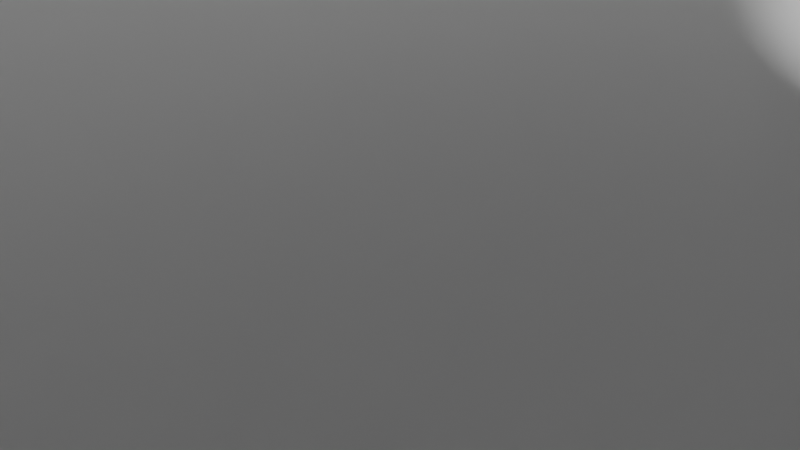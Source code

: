 # Source: base.blend  (saved by Blender 2.80.75; exported with 4.5.12 LTS)
import bpy
from mathutils import Matrix  # noqa: F401  (used for matrix-valued properties, if any)

bpy.ops.wm.read_factory_settings(use_empty=True)
scene = bpy.context.scene
scene.name = 'Scene'

# ---- collections
col_collection = bpy.data.collections.new('Collection'); scene.collection.children.link(col_collection)

# ---- materials (node trees are filled in below, after node groups)
mat_material = bpy.data.materials.new('Material')
mat_material.alpha_threshold = 0.0
mat_material.use_transparent_shadow = False
mat_material.line_color = (0.0, 0.0, 0.0, 1.0)

# ---- material node trees
mat_material.use_nodes = True; mat_material.node_tree.nodes.clear()
_N = mat_material.node_tree.nodes; _L = mat_material.node_tree.links
n0 = _N.new('ShaderNodeOutputMaterial'); n0.name = 'Material Output'; n0.location = (300, 300)
n1 = _N.new('ShaderNodeBsdfPrincipled'); n1.name = 'Principled BSDF'; n1.location = (10, 300)
n1.distribution = 'GGX'
n1.subsurface_method = 'BURLEY'
n1.inputs[2].default_value = 0.4
n1.inputs[3].default_value = 1.45
n1.inputs[27].default_value = (0.0, 0.0, 0.0, 1.0)
n1.inputs[28].default_value = 1.0
_L.new(n1.outputs[0], n0.inputs[0])
n0.is_active_output = True

# ---- world
world_world = bpy.data.worlds.new('World'); scene.world = world_world
world_world.use_nodes = True; world_world.node_tree.nodes.clear()
_N = world_world.node_tree.nodes; _L = world_world.node_tree.links
n0 = _N.new('ShaderNodeOutputWorld'); n0.name = 'World Output'; n0.location = (300, 300)
n1 = _N.new('ShaderNodeBackground'); n1.name = 'Background'; n1.location = (10, 300)
n1.inputs[0].default_value = (0.05088, 0.05088, 0.05088, 1.0)
_L.new(n1.outputs[0], n0.inputs[0])
n0.is_active_output = True
world_world.color = (0.05088, 0.05088, 0.05088)
world_world.use_sun_shadow = False
world_world.sun_shadow_jitter_overblur = 0.0

# ---- cameras
cam_camera = bpy.data.cameras.new('Camera')
cam_camera.clip_end = 100.0
cam_camera.ortho_scale = 7.314

# ---- meshes
me_cube = bpy.data.meshes.new('Cube')
me_cube.from_pydata([(46.45, 68.0, 0.5), (46.45, 68.0, -0.5), (46.45, -68.0, 0.5), (46.45, -68.0, -0.5), (-45.5, 68.0, 0.5), (-45.5, 68.0, -0.5), (-45.5, -68.0, 0.5), (-45.5, -68.0, -0.5), (10.46, -68.0, 0.5), (46.45, 0.0, 0.5), (-45.5, 0.0, 0.5), (10.46, 68.0, 0.5), (10.46, 0.0, 0.5), (-43.5, -68.0, 0.5), (46.45, -66.0, 0.5), (-45.5, 66.0, 0.5), (44.45, 68.0, 0.5), (44.45, -68.0, 0.5), (46.45, 66.0, 0.5), (-45.5, -66.0, 0.5), (-43.5, 68.0, 0.5), (10.46, -66.0, 0.5), (10.46, 66.0, 0.5), (44.45, 0.0, 0.5), (-43.5, -8.494e-05, 0.5), (-43.5, 66.0, 0.5), (44.45, 66.0, 0.5), (44.45, -66.0, 0.5), (-43.5, -66.0, 0.5), (46.45, 68.0, 25.52), (46.45, -68.0, 25.52), (-45.5, 68.0, 25.52), (-45.5, -68.0, 25.52), (10.46, -68.0, 25.52), (46.45, 0.0, 25.52), (-45.5, 0.0, 25.52), (10.46, 68.0, 25.52), (-43.5, -68.0, 25.52), (46.45, -66.0, 25.52), (-45.5, 66.0, 25.52), (44.45, 68.0, 25.52), (44.45, -68.0, 25.52), (46.45, 66.0, 25.52), (-45.5, -66.0, 25.52), (-43.5, 68.0, 25.52), (10.46, -66.0, 25.52), (10.46, 66.0, 25.52), (44.45, 0.0, 25.52), (-43.5, 0.0, 25.52), (-43.5, 66.0, 25.52), (44.45, 66.0, 25.52), (44.45, -66.0, 25.52), (-43.5, -66.0, 25.52), (10.46, 32.02, 0.5), (8.47, -8.494e-05, 0.5), (10.46, -32.03, 0.5), (-43.5, 32.02, 0.5), (8.47, 66.0, 0.5), (-43.5, -32.03, 0.5), (8.47, -66.0, 0.5), (8.47, -32.03, 0.5), (8.47, 32.02, 0.5), (10.46, 32.02, 25.55), (10.46, 0.0, 25.55), (8.47, 0.0, 25.55), (10.46, -32.03, 25.55), (10.46, -66.0, 25.55), (8.47, 66.0, 25.55), (10.46, 66.0, 25.55), (8.47, -66.0, 25.55), (8.47, -32.03, 25.55), (8.47, 32.02, 25.55), (-43.5, 30.02, 0.5), (-3.519, -8.494e-05, 0.5), (-43.5, -30.02, 0.5), (8.47, -30.02, 0.5), (-3.519, -32.03, 0.5), (8.47, 30.02, 0.5), (-3.519, 32.02, 0.5), (-3.519, -30.02, 0.5), (-3.519, 30.02, 0.5), (-43.5, -30.02, 10.5), (-43.5, -32.03, 10.5), (8.47, -30.02, 10.5), (8.47, -32.03, 10.5), (-3.519, -32.03, 10.5), (-3.519, 32.02, 10.5), (8.47, 32.02, 10.5), (-43.5, 32.02, 10.5), (-43.5, 30.02, 10.5), (8.47, 30.02, 10.5), (-3.519, -30.02, 10.5), (-3.519, 30.02, 10.5), (-1.514, -8.494e-05, 0.5), (8.47, 15.01, 0.5), (8.47, -15.01, 0.5), (-3.519, -15.01, 0.5), (-1.514, -30.02, 0.5), (-3.519, 15.01, 0.5), (-1.514, 30.02, 0.5), (-1.514, 15.01, 0.5), (-1.514, -15.01, 0.5), (-3.519, -15.01, 10.54), (-3.519, -30.02, 10.54), (-1.514, -30.02, 10.54), (-3.519, 30.02, 10.54), (-3.519, 15.01, 10.54), (-1.514, 30.02, 10.54), (-1.514, 15.01, 10.54), (-1.514, -15.01, 10.54), (10.46, 5.951, 15.35), (8.47, 5.951, 15.35), (10.46, 5.606, 16.49), (8.47, 5.606, 16.49), (10.46, 1.184, 20.12), (8.47, 1.184, 20.12), (10.46, 5.859e-06, 20.24), (8.47, 5.859e-06, 20.24), (8.47, -1.8e-05, 20.24), (10.46, 2.322, 19.78), (8.47, 2.322, 19.78), (10.46, -5.045, 17.54), (8.47, -5.045, 17.54), (10.46, 3.371, 19.21), (8.47, 3.371, 19.21), (10.46, 4.29, 18.46), (8.47, 4.29, 18.46), (10.46, 5.045, 17.54), (8.47, 5.045, 17.54), (8.47, -2.322, 19.78), (10.46, -2.322, 19.78), (10.46, -4.29, 18.46), (8.47, -4.29, 18.46), (8.47, -1.184, 20.12), (10.46, -1.184, 20.12), (8.47, -3.371, 19.21), (10.46, -3.371, 19.21), (8.47, -1.184, 8.219), (10.46, -1.184, 8.219), (8.47, -2.322, 8.564), (10.46, -2.322, 8.564), (10.46, 4.581e-07, 8.102), (8.47, 4.581e-07, 8.102), (8.47, -5.915e-05, 8.102), (8.47, -3.371, 9.125), (10.46, -3.371, 9.125), (8.47, -5.606, 11.85), (10.46, -5.606, 11.85), (8.47, -5.951, 12.99), (10.46, -5.951, 12.99), (8.47, -5.045, 10.8), (10.46, -5.045, 10.8), (10.46, -5.606, 16.49), (8.47, -5.606, 16.49), (10.46, 5.045, 10.8), (8.47, 5.045, 10.8), (10.46, 5.606, 11.85), (8.47, 5.606, 11.85), (10.46, 6.067, 14.17), (8.47, 6.067, 14.17), (8.47, -6.067, 14.17), (10.46, -6.067, 14.17), (10.46, 4.29, 9.88), (8.47, 4.29, 9.88), (10.46, 1.184, 8.219), (8.47, 1.184, 8.219), (10.46, 5.951, 12.99), (8.47, 5.951, 12.99), (8.47, -4.29, 9.88), (10.46, -4.29, 9.88), (10.46, 2.322, 8.564), (8.47, 2.322, 8.564), (10.46, 3.371, 9.125), (8.47, 3.371, 9.125), (8.47, -5.951, 15.35), (10.46, -5.951, 15.35)], [], [(20, 4, 31, 44), (3, 2, 17, 8, 13, 6, 7), (7, 6, 19, 10, 15, 4, 5), (5, 1, 3, 7), (1, 0, 18, 9, 14, 2, 3), (5, 4, 20, 11, 16, 0, 1), (8, 17, 41, 33), (26, 22, 53, 12, 23), (25, 57, 22, 46, 49), (80, 72, 24, 73, 98), (23, 27, 51, 47), (19, 6, 32, 43), (18, 0, 29, 42), (0, 16, 40, 29), (24, 72, 56, 25, 49, 48), (22, 26, 50, 46), (17, 2, 30, 41), (23, 12, 55, 21, 27), (4, 15, 39, 31), (60, 76, 58, 28, 59), (21, 59, 28, 52, 45), (52, 43, 32, 37), (51, 45, 33, 41), (49, 39, 35, 48), (36, 44, 49, 46), (44, 31, 39, 49), (42, 50, 47, 34), (29, 40, 50, 42), (40, 36, 46, 50), (38, 51, 41, 30), (34, 47, 51, 38), (45, 52, 37, 33), (48, 35, 43, 52), (13, 8, 33, 37), (9, 18, 42, 34), (27, 21, 45, 51), (6, 13, 37, 32), (14, 9, 34, 38), (26, 23, 47, 50), (10, 19, 43, 35), (2, 14, 38, 30), (15, 10, 35, 39), (11, 20, 44, 36), (28, 58, 74, 24, 48, 52), (16, 11, 36, 40), (57, 61, 71, 67), (54, 95, 75, 60, 70, 64, 118, 133, 129, 135, 132, 122, 153, 174, 160, 148, 146, 150, 168, 144, 139, 137, 143), (79, 74, 81, 91), (59, 21, 66, 69), (61, 77, 94, 54, 143, 142, 165, 171, 173, 163, 155, 157, 167, 159, 111, 113, 128, 126, 124, 120, 115, 117, 118, 64, 71), (57, 25, 56, 78, 61), (65, 70, 69, 66), (63, 64, 70, 65), (62, 71, 64, 63), (68, 67, 71, 62), (55, 12, 141, 138, 140, 145, 169, 151, 147, 149, 161, 175, 152, 121, 131, 136, 130, 134, 116, 63, 65), (22, 57, 67, 68), (12, 53, 62, 63, 116, 114, 119, 123, 125, 127, 112, 110, 158, 166, 156, 154, 162, 172, 170, 164, 141), (53, 22, 68, 62), (21, 55, 65, 66), (60, 59, 69, 70), (61, 78, 86, 87), (101, 96, 102, 109), (73, 24, 74, 79, 96), (100, 98, 73, 93), (80, 99, 77, 90, 92), (78, 56, 88, 86), (91, 81, 82, 85), (83, 91, 85, 84), (87, 86, 92, 90), (86, 88, 89, 92), (56, 72, 89, 88), (60, 75, 83, 84), (72, 80, 92, 89), (58, 76, 85, 82), (74, 58, 82, 81), (77, 61, 87, 90), (76, 60, 84, 85), (75, 97, 79, 91, 83), (94, 100, 93, 54), (77, 99, 100, 94), (80, 98, 106, 105), (95, 101, 97, 75), (54, 93, 101, 95), (93, 73, 96, 101), (109, 102, 103, 104), (107, 105, 106, 108), (98, 100, 108, 106), (100, 99, 107, 108), (99, 80, 105, 107), (79, 97, 104, 103), (96, 79, 103, 102), (97, 101, 109, 104), (137, 138, 141, 142, 143), (168, 169, 145, 144), (144, 145, 140, 139), (115, 114, 116, 117), (165, 164, 170, 171), (142, 141, 164, 165), (173, 172, 162, 163), (159, 158, 110, 111), (174, 175, 161, 160), (124, 123, 119, 120), (160, 161, 149, 148), (111, 110, 112, 113), (163, 162, 154, 155), (122, 121, 152, 153), (155, 154, 156, 157), (150, 151, 169, 168), (128, 127, 125, 126), (120, 119, 114, 115), (146, 147, 151, 150), (132, 131, 121, 122), (129, 130, 136, 135), (171, 170, 172, 173), (167, 166, 158, 159), (117, 116, 134, 133, 118), (139, 140, 138, 137), (153, 152, 175, 174), (113, 112, 127, 128), (157, 156, 166, 167), (133, 134, 130, 129), (148, 149, 147, 146), (126, 125, 123, 124), (135, 136, 131, 132)])
_uv = me_cube.uv_layers.new(name='UVMap')
_uv.uv.foreach_set('vector', [0.875, 0.5625, 0.875, 0.5, 0.875, 0.5, 0.875, 0.5625, 0.375, 0.25, 0.625, 0.25, 0.625, 0.3125, 0.625, 0.375, 0.625, 0.4375, 0.625, 0.5, 0.375, 0.5, 0.375, 0.5, 0.625, 0.5, 0.625, 0.5625, 0.625, 0.625, 0.625, 0.6875, 0.625, 0.75, 0.375, 0.75, 0.375, 0.75, 0.625, 0.75, 0.625, 1.0, 0.375, 1.0, 0.125, 0.5, 0.375, 0.5, 0.375, 0.5625, 0.375, 0.625, 0.375, 0.6875, 0.375, 0.75, 0.125, 0.75, 0.625, 0.5, 0.875, 0.5, 0.875, 0.5625, 0.875, 0.625, 0.875, 0.6875, 0.875, 0.75, 0.625, 0.75, 0.625, 0.375, 0.625, 0.3125, 0.625, 0.3125, 0.625, 0.375, 0.4375, 0.0625, 0.5, 0.0625, 0.5, 0.09375, 0.5, 0.125, 0.4375, 0.125, 0.5625, 0.0625, 0.5312, 0.0625, 0.5, 0.0625, 0.5, 0.0625, 0.5625, 0.0625, 0.5469, 0.1094, 0.5625, 0.1094, 0.5625, 0.125, 0.5469, 0.125, 0.5469, 0.1172, 0.4375, 0.125, 0.4375, 0.1875, 0.4375, 0.1875, 0.4375, 0.125, 0.625, 0.5625, 0.625, 0.5, 0.625, 0.5, 0.625, 0.5625, 0.375, 0.5625, 0.375, 0.5, 0.375, 0.5, 0.375, 0.5625, 0.875, 0.75, 0.875, 0.6875, 0.875, 0.6875, 0.875, 0.75, 0.5625, 0.125, 0.5625, 0.1094, 0.5625, 0.09375, 0.5625, 0.0625, 0.5625, 0.0625, 0.5625, 0.125, 0.5, 0.0625, 0.4375, 0.0625, 0.4375, 0.0625, 0.5, 0.0625, 0.625, 0.3125, 0.625, 0.25, 0.625, 0.25, 0.625, 0.3125, 0.4375, 0.125, 0.5, 0.125, 0.5, 0.1562, 0.5, 0.1875, 0.4375, 0.1875, 0.625, 0.75, 0.625, 0.6875, 0.625, 0.6875, 0.625, 0.75, 0.5312, 0.1562, 0.5469, 0.1562, 0.5625, 0.1562, 0.5625, 0.1875, 0.5312, 0.1875, 0.5, 0.1875, 0.5312, 0.1875, 0.5625, 0.1875, 0.5625, 0.1875, 0.5, 0.1875, 0.5625, 0.1875, 0.625, 0.1875, 0.625, 0.25, 0.5625, 0.25, 0.4375, 0.1875, 0.5, 0.1875, 0.5, 0.25, 0.4375, 0.25, 0.5625, 0.0625, 0.625, 0.0625, 0.625, 0.125, 0.5625, 0.125, 0.5, 0.0, 0.5625, 0.0, 0.5625, 0.0625, 0.5, 0.0625, 0.5625, 0.0, 0.625, 0.0, 0.625, 0.0625, 0.5625, 0.0625, 0.375, 0.0625, 0.4375, 0.0625, 0.4375, 0.125, 0.375, 0.125, 0.375, 0.0, 0.4375, 0.0, 0.4375, 0.0625, 0.375, 0.0625, 0.4375, 0.0, 0.5, 0.0, 0.5, 0.0625, 0.4375, 0.0625, 0.375, 0.1875, 0.4375, 0.1875, 0.4375, 0.25, 0.375, 0.25, 0.375, 0.125, 0.4375, 0.125, 0.4375, 0.1875, 0.375, 0.1875, 0.5, 0.1875, 0.5625, 0.1875, 0.5625, 0.25, 0.5, 0.25, 0.5625, 0.125, 0.625, 0.125, 0.625, 0.1875, 0.5625, 0.1875, 0.625, 0.4375, 0.625, 0.375, 0.625, 0.375, 0.625, 0.4375, 0.375, 0.625, 0.375, 0.5625, 0.375, 0.5625, 0.375, 0.625, 0.4375, 0.1875, 0.5, 0.1875, 0.5, 0.1875, 0.4375, 0.1875, 0.625, 0.5, 0.625, 0.4375, 0.625, 0.4375, 0.625, 0.5, 0.375, 0.6875, 0.375, 0.625, 0.375, 0.625, 0.375, 0.6875, 0.4375, 0.0625, 0.4375, 0.125, 0.4375, 0.125, 0.4375, 0.0625, 0.625, 0.625, 0.625, 0.5625, 0.625, 0.5625, 0.625, 0.625, 0.375, 0.75, 0.375, 0.6875, 0.375, 0.6875, 0.375, 0.75, 0.625, 0.6875, 0.625, 0.625, 0.625, 0.625, 0.625, 0.6875, 0.875, 0.625, 0.875, 0.5625, 0.875, 0.5625, 0.875, 0.625, 0.5625, 0.1875, 0.5625, 0.1562, 0.5625, 0.1406, 0.5625, 0.125, 0.5625, 0.125, 0.5625, 0.1875, 0.875, 0.6875, 0.875, 0.625, 0.875, 0.625, 0.875, 0.6875, 0.5312, 0.0625, 0.5312, 0.09375, 0.5312, 0.09375, 0.5312, 0.0625, 0.5312, 0.125, 0.5312, 0.1328, 0.5312, 0.1406, 0.5312, 0.1562, 0.5312, 0.1562, 0.5312, 0.125, 0.5312, 0.125, 0.5312, 0.126, 0.5312, 0.127, 0.5313, 0.128, 0.5312, 0.1288, 0.5313, 0.1294, 0.5312, 0.1298, 0.5312, 0.1301, 0.5312, 0.1301, 0.5312, 0.1299, 0.5312, 0.1295, 0.5312, 0.129, 0.5312, 0.1284, 0.5312, 0.1276, 0.5312, 0.1268, 0.5313, 0.1259, 0.5312, 0.125, 0.5469, 0.1406, 0.5625, 0.1406, 0.5625, 0.1406, 0.5469, 0.1406, 0.5312, 0.1875, 0.5, 0.1875, 0.5, 0.1875, 0.5312, 0.1875, 0.5312, 0.09375, 0.5312, 0.1094, 0.5312, 0.1172, 0.5312, 0.125, 0.5312, 0.125, 0.5312, 0.125, 0.5313, 0.1241, 0.5312, 0.1232, 0.5313, 0.1224, 0.5312, 0.1216, 0.5312, 0.121, 0.5312, 0.1205, 0.5312, 0.1201, 0.5312, 0.1199, 0.5313, 0.1199, 0.5312, 0.1202, 0.5313, 0.1206, 0.5312, 0.1212, 0.5312, 0.122, 0.5312, 0.123, 0.5312, 0.124, 0.5312, 0.125, 0.5312, 0.125, 0.5312, 0.125, 0.5312, 0.09375, 0.5312, 0.0625, 0.5625, 0.0625, 0.5625, 0.09375, 0.5469, 0.09375, 0.5312, 0.09375, 0.5, 0.1562, 0.5312, 0.1562, 0.5312, 0.1875, 0.5, 0.1875, 0.5, 0.125, 0.5312, 0.125, 0.5312, 0.1562, 0.5, 0.1562, 0.5, 0.09375, 0.5312, 0.09375, 0.5312, 0.125, 0.5, 0.125, 0.5, 0.0625, 0.5312, 0.0625, 0.5312, 0.09375, 0.5, 0.09375, 0.5, 0.1562, 0.5, 0.125, 0.5, 0.125, 0.5, 0.1262, 0.5, 0.1273, 0.5, 0.1283, 0.5, 0.1292, 0.5, 0.1299, 0.5, 0.1305, 0.5, 0.1308, 0.5, 0.1309, 0.5, 0.1308, 0.5, 0.1305, 0.5, 0.1299, 0.5, 0.1292, 0.5, 0.1283, 0.5, 0.1273, 0.5, 0.1262, 0.5, 0.125, 0.5, 0.125, 0.5, 0.1562, 0.5, 0.0625, 0.5312, 0.0625, 0.5312, 0.0625, 0.5, 0.0625, 0.5, 0.125, 0.5, 0.09375, 0.5, 0.09375, 0.5, 0.125, 0.5, 0.125, 0.5, 0.1238, 0.5, 0.1227, 0.5, 0.1217, 0.5, 0.1208, 0.5, 0.1201, 0.5, 0.1195, 0.5, 0.1192, 0.5, 0.1191, 0.5, 0.1192, 0.5, 0.1195, 0.5, 0.1201, 0.5, 0.1208, 0.5, 0.1217, 0.5, 0.1227, 0.5, 0.1238, 0.5, 0.125, 0.5, 0.09375, 0.5, 0.0625, 0.5, 0.0625, 0.5, 0.09375, 0.5, 0.1875, 0.5, 0.1562, 0.5, 0.1562, 0.5, 0.1875, 0.5312, 0.1562, 0.5312, 0.1875, 0.5312, 0.1875, 0.5312, 0.1562, 0.5312, 0.09375, 0.5469, 0.09375, 0.5469, 0.09375, 0.5312, 0.09375, 0.5391, 0.1328, 0.5469, 0.1328, 0.5469, 0.1328, 0.5391, 0.1328, 0.5469, 0.125, 0.5625, 0.125, 0.5625, 0.1406, 0.5469, 0.1406, 0.5469, 0.1328, 0.5391, 0.1172, 0.5469, 0.1172, 0.5469, 0.125, 0.5391, 0.125, 0.5469, 0.1094, 0.5391, 0.1094, 0.5312, 0.1094, 0.5312, 0.1094, 0.5469, 0.1094, 0.5469, 0.09375, 0.5625, 0.09375, 0.5625, 0.09375, 0.5469, 0.09375, 0.5469, 0.1406, 0.5625, 0.1406, 0.5625, 0.1562, 0.5469, 0.1562, 0.5312, 0.1406, 0.5469, 0.1406, 0.5469, 0.1562, 0.5312, 0.1562, 0.5312, 0.09375, 0.5469, 0.09375, 0.5469, 0.1094, 0.5312, 0.1094, 0.5469, 0.09375, 0.5625, 0.09375, 0.5625, 0.1094, 0.5469, 0.1094, 0.5625, 0.09375, 0.5625, 0.1094, 0.5625, 0.1094, 0.5625, 0.09375, 0.5312, 0.1562, 0.5312, 0.1406, 0.5312, 0.1406, 0.5312, 0.1562, 0.5625, 0.1094, 0.5469, 0.1094, 0.5469, 0.1094, 0.5625, 0.1094, 0.5625, 0.1562, 0.5469, 0.1562, 0.5469, 0.1562, 0.5625, 0.1562, 0.5625, 0.1406, 0.5625, 0.1562, 0.5625, 0.1562, 0.5625, 0.1406, 0.5312, 0.1094, 0.5312, 0.09375, 0.5312, 0.09375, 0.5312, 0.1094, 0.5469, 0.1562, 0.5312, 0.1562, 0.5312, 0.1562, 0.5469, 0.1562, 0.5312, 0.1406, 0.5391, 0.1406, 0.5469, 0.1406, 0.5469, 0.1406, 0.5312, 0.1406, 0.5312, 0.1172, 0.5391, 0.1172, 0.5391, 0.125, 0.5312, 0.125, 0.5312, 0.1094, 0.5391, 0.1094, 0.5391, 0.1172, 0.5312, 0.1172, 0.5469, 0.1094, 0.5469, 0.1172, 0.5469, 0.1172, 0.5469, 0.1094, 0.5312, 0.1328, 0.5391, 0.1328, 0.5391, 0.1406, 0.5312, 0.1406, 0.5312, 0.125, 0.5391, 0.125, 0.5391, 0.1328, 0.5312, 0.1328, 0.5391, 0.125, 0.5469, 0.125, 0.5469, 0.1328, 0.5391, 0.1328, 0.5391, 0.1328, 0.5469, 0.1328, 0.5469, 0.1406, 0.5391, 0.1406, 0.5391, 0.1094, 0.5469, 0.1094, 0.5469, 0.1172, 0.5391, 0.1172, 0.5469, 0.1172, 0.5391, 0.1172, 0.5391, 0.1172, 0.5469, 0.1172, 0.5391, 0.1172, 0.5391, 0.1094, 0.5391, 0.1094, 0.5391, 0.1172, 0.5391, 0.1094, 0.5469, 0.1094, 0.5469, 0.1094, 0.5391, 0.1094, 0.5469, 0.1406, 0.5391, 0.1406, 0.5391, 0.1406, 0.5469, 0.1406, 0.5469, 0.1328, 0.5469, 0.1406, 0.5469, 0.1406, 0.5469, 0.1328, 0.5391, 0.1406, 0.5391, 0.1328, 0.5391, 0.1328, 0.5391, 0.1406, 0.7188, 0.7107, 0.7188, 0.7927, 0.75, 0.7927, 0.75, 0.7107, 0.75, 0.7107, 0.625, 0.7107, 0.625, 0.7927, 0.6562, 0.7927, 0.6562, 0.7107, 0.6562, 0.7107, 0.6562, 0.7927, 0.6875, 0.7927, 0.6875, 0.7107, 0.2188, 0.7107, 0.2188, 0.7927, 0.25, 0.7927, 0.25, 0.7107, 0.7812, 0.7107, 0.7812, 0.7927, 0.8125, 0.7927, 0.8125, 0.7107, 0.75, 0.7107, 0.75, 0.7927, 0.7812, 0.7927, 0.7812, 0.7107, 0.8437, 0.7107, 0.8438, 0.7927, 0.875, 0.7927, 0.875, 0.7107, 0.0, 0.7107, 0.0, 0.7927, 0.03125, 0.7927, 0.03125, 0.7107, 0.4688, 0.7107, 0.4688, 0.7927, 0.5, 0.7927, 0.5, 0.7107, 0.1562, 0.7107, 0.1562, 0.7927, 0.1875, 0.7927, 0.1875, 0.7107, 0.5, 0.7107, 0.5, 0.7927, 0.5312, 0.7927, 0.5312, 0.7107, 0.03125, 0.7107, 0.03125, 0.7927, 0.0625, 0.7927, 0.0625, 0.7107, 0.875, 0.7107, 0.875, 0.7927, 0.9062, 0.7927, 0.9062, 0.7107, 0.4062, 0.7107, 0.4062, 0.7927, 0.4375, 0.7927, 0.4375, 0.7107, 0.9062, 0.7107, 0.9062, 0.7927, 0.9375, 0.7927, 0.9375, 0.7107, 0.5938, 0.7107, 0.5938, 0.7927, 0.625, 0.7927, 0.625, 0.7107, 0.09375, 0.7107, 0.09375, 0.7927, 0.125, 0.7927, 0.125, 0.7107, 0.1875, 0.7107, 0.1875, 0.7927, 0.2188, 0.7927, 0.2188, 0.7107, 0.5625, 0.7107, 0.5625, 0.7927, 0.5938, 0.7927, 0.5938, 0.7107, 0.375, 0.7107, 0.375, 0.7927, 0.4062, 0.7927, 0.4062, 0.7107, 0.3125, 0.7107, 0.3125, 0.7927, 0.3438, 0.7927, 0.3438, 0.7107, 0.8125, 0.7107, 0.8125, 0.7927, 0.8438, 0.7927, 0.8437, 0.7107, 0.9688, 0.7107, 0.9688, 0.7927, 1.0, 0.7927, 1.0, 0.7107, 0.25, 0.7107, 0.25, 0.7927, 0.2812, 0.7927, 0.2812, 0.7107, 0.25, 0.7107, 0.6875, 0.7107, 0.6875, 0.7927, 0.7188, 0.7927, 0.7188, 0.7107, 0.4375, 0.7107, 0.4375, 0.7927, 0.4688, 0.7927, 0.4688, 0.7107, 0.0625, 0.7107, 0.0625, 0.7927, 0.09375, 0.7927, 0.09375, 0.7107, 0.9375, 0.7107, 0.9375, 0.7927, 0.9688, 0.7927, 0.9688, 0.7107, 0.2812, 0.7107, 0.2812, 0.7927, 0.3125, 0.7927, 0.3125, 0.7107, 0.5312, 0.7107, 0.5312, 0.7927, 0.5625, 0.7927, 0.5625, 0.7107, 0.125, 0.7107, 0.125, 0.7927, 0.1562, 0.7927, 0.1562, 0.7107, 0.3438, 0.7107, 0.3438, 0.7927, 0.375, 0.7927, 0.375, 0.7107])
me_cube.materials.append(mat_material)
me_cube.use_remesh_preserve_volume = False
me_cube.use_remesh_preserve_attributes = False
me_cube.use_mirror_vertex_groups = False
me_cube.update()
me_cylinder = bpy.data.meshes.new('Cylinder')
me_cylinder.from_pydata([(0.0, 1000.0, -1000.0), (0.0, 1000.0, 1000.0), (195.1, 980.8, -1000.0), (195.1, 980.8, 1000.0), (382.7, 923.9, -1000.0), (382.7, 923.9, 1000.0), (555.6, 831.5, -1000.0), (555.6, 831.5, 1000.0), (707.1, 707.1, -1000.0), (707.1, 707.1, 1000.0), (831.5, 555.6, -1000.0), (831.5, 555.6, 1000.0), (923.9, 382.7, -1000.0), (923.9, 382.7, 1000.0), (980.8, 195.1, -1000.0), (980.8, 195.1, 1000.0), (1000.0, 7.55e-05, -1000.0), (1000.0, 7.55e-05, 1000.0), (980.8, -195.1, -1000.0), (980.8, -195.1, 1000.0), (923.9, -382.7, -1000.0), (923.9, -382.7, 1000.0), (831.5, -555.6, -1000.0), (831.5, -555.6, 1000.0), (707.1, -707.1, -1000.0), (707.1, -707.1, 1000.0), (555.6, -831.5, -1000.0), (555.6, -831.5, 1000.0), (382.7, -923.9, -1000.0), (382.7, -923.9, 1000.0), (195.1, -980.8, -1000.0), (195.1, -980.8, 1000.0), (-0.0003258, -1000.0, -1000.0), (-0.0003258, -1000.0, 1000.0), (-195.1, -980.8, -1000.0), (-195.1, -980.8, 1000.0), (-382.7, -923.9, -1000.0), (-382.7, -923.9, 1000.0), (-555.6, -831.5, -1000.0), (-555.6, -831.5, 1000.0), (-707.1, -707.1, -1000.0), (-707.1, -707.1, 1000.0), (-831.5, -555.6, -1000.0), (-831.5, -555.6, 1000.0), (-923.9, -382.7, -1000.0), (-923.9, -382.7, 1000.0), (-980.8, -195.1, -1000.0), (-980.8, -195.1, 1000.0), (-1000.0, 0.0009656, -1000.0), (-1000.0, 0.0009656, 1000.0), (-980.8, 195.1, -1000.0), (-980.8, 195.1, 1000.0), (-923.9, 382.7, -1000.0), (-923.9, 382.7, 1000.0), (-831.5, 555.6, -1000.0), (-831.5, 555.6, 1000.0), (-707.1, 707.1, -1000.0), (-707.1, 707.1, 1000.0), (-555.6, 831.5, -1000.0), (-555.6, 831.5, 1000.0), (-382.7, 923.9, -1000.0), (-382.7, 923.9, 1000.0), (-195.1, 980.8, -1000.0), (-195.1, 980.8, 1000.0)], [], [(0, 1, 3, 2), (2, 3, 5, 4), (4, 5, 7, 6), (6, 7, 9, 8), (8, 9, 11, 10), (10, 11, 13, 12), (12, 13, 15, 14), (14, 15, 17, 16), (16, 17, 19, 18), (18, 19, 21, 20), (20, 21, 23, 22), (22, 23, 25, 24), (24, 25, 27, 26), (26, 27, 29, 28), (28, 29, 31, 30), (30, 31, 33, 32), (32, 33, 35, 34), (34, 35, 37, 36), (36, 37, 39, 38), (38, 39, 41, 40), (40, 41, 43, 42), (42, 43, 45, 44), (44, 45, 47, 46), (46, 47, 49, 48), (48, 49, 51, 50), (50, 51, 53, 52), (52, 53, 55, 54), (54, 55, 57, 56), (56, 57, 59, 58), (58, 59, 61, 60), (3, 1, 63, 61, 59, 57, 55, 53, 51, 49, 47, 45, 43, 41, 39, 37, 35, 33, 31, 29, 27, 25, 23, 21, 19, 17, 15, 13, 11, 9, 7, 5), (60, 61, 63, 62), (62, 63, 1, 0), (0, 2, 4, 6, 8, 10, 12, 14, 16, 18, 20, 22, 24, 26, 28, 30, 32, 34, 36, 38, 40, 42, 44, 46, 48, 50, 52, 54, 56, 58, 60, 62)])
_uv = me_cylinder.uv_layers.new(name='UVMap')
_uv.uv.foreach_set('vector', [1.0, 0.5, 1.0, 1.0, 0.9688, 1.0, 0.9688, 0.5, 0.9688, 0.5, 0.9688, 1.0, 0.9375, 1.0, 0.9375, 0.5, 0.9375, 0.5, 0.9375, 1.0, 0.9062, 1.0, 0.9062, 0.5, 0.9062, 0.5, 0.9062, 1.0, 0.875, 1.0, 0.875, 0.5, 0.875, 0.5, 0.875, 1.0, 0.8438, 1.0, 0.8438, 0.5, 0.8438, 0.5, 0.8438, 1.0, 0.8125, 1.0, 0.8125, 0.5, 0.8125, 0.5, 0.8125, 1.0, 0.7812, 1.0, 0.7812, 0.5, 0.7812, 0.5, 0.7812, 1.0, 0.75, 1.0, 0.75, 0.5, 0.75, 0.5, 0.75, 1.0, 0.7188, 1.0, 0.7188, 0.5, 0.7188, 0.5, 0.7188, 1.0, 0.6875, 1.0, 0.6875, 0.5, 0.6875, 0.5, 0.6875, 1.0, 0.6562, 1.0, 0.6562, 0.5, 0.6562, 0.5, 0.6562, 1.0, 0.625, 1.0, 0.625, 0.5, 0.625, 0.5, 0.625, 1.0, 0.5938, 1.0, 0.5938, 0.5, 0.5938, 0.5, 0.5938, 1.0, 0.5625, 1.0, 0.5625, 0.5, 0.5625, 0.5, 0.5625, 1.0, 0.5312, 1.0, 0.5312, 0.5, 0.5312, 0.5, 0.5312, 1.0, 0.5, 1.0, 0.5, 0.5, 0.5, 0.5, 0.5, 1.0, 0.4688, 1.0, 0.4688, 0.5, 0.4688, 0.5, 0.4688, 1.0, 0.4375, 1.0, 0.4375, 0.5, 0.4375, 0.5, 0.4375, 1.0, 0.4062, 1.0, 0.4062, 0.5, 0.4062, 0.5, 0.4062, 1.0, 0.375, 1.0, 0.375, 0.5, 0.375, 0.5, 0.375, 1.0, 0.3438, 1.0, 0.3438, 0.5, 0.3438, 0.5, 0.3438, 1.0, 0.3125, 1.0, 0.3125, 0.5, 0.3125, 0.5, 0.3125, 1.0, 0.2812, 1.0, 0.2812, 0.5, 0.2812, 0.5, 0.2812, 1.0, 0.25, 1.0, 0.25, 0.5, 0.25, 0.5, 0.25, 1.0, 0.2188, 1.0, 0.2188, 0.5, 0.2188, 0.5, 0.2188, 1.0, 0.1875, 1.0, 0.1875, 0.5, 0.1875, 0.5, 0.1875, 1.0, 0.1562, 1.0, 0.1562, 0.5, 0.1562, 0.5, 0.1562, 1.0, 0.125, 1.0, 0.125, 0.5, 0.125, 0.5, 0.125, 1.0, 0.09375, 1.0, 0.09375, 0.5, 0.09375, 0.5, 0.09375, 1.0, 0.0625, 1.0, 0.0625, 0.5, 0.2968, 0.4854, 0.25, 0.49, 0.2032, 0.4854, 0.1582, 0.4717, 0.1167, 0.4496, 0.08029, 0.4197, 0.05045, 0.3833, 0.02827, 0.3418, 0.01461, 0.2968, 0.01, 0.25, 0.01461, 0.2032, 0.02827, 0.1582, 0.05045, 0.1167, 0.08029, 0.08029, 0.1167, 0.05045, 0.1582, 0.02827, 0.2032, 0.01461, 0.25, 0.01, 0.2968, 0.01461, 0.3418, 0.02827, 0.3833, 0.05045, 0.4197, 0.08029, 0.4496, 0.1167, 0.4717, 0.1582, 0.4854, 0.2032, 0.49, 0.25, 0.4854, 0.2968, 0.4717, 0.3418, 0.4496, 0.3833, 0.4197, 0.4197, 0.3833, 0.4496, 0.3418, 0.4717, 0.0625, 0.5, 0.0625, 1.0, 0.03125, 1.0, 0.03125, 0.5, 0.03125, 0.5, 0.03125, 1.0, 0.0, 1.0, 0.0, 0.5, 0.75, 0.49, 0.7968, 0.4854, 0.8418, 0.4717, 0.8833, 0.4496, 0.9197, 0.4197, 0.9496, 0.3833, 0.9717, 0.3418, 0.9854, 0.2968, 0.99, 0.25, 0.9854, 0.2032, 0.9717, 0.1582, 0.9496, 0.1167, 0.9197, 0.08029, 0.8833, 0.05045, 0.8418, 0.02827, 0.7968, 0.01461, 0.75, 0.01, 0.7032, 0.01461, 0.6582, 0.02827, 0.6167, 0.05045, 0.5803, 0.08029, 0.5504, 0.1167, 0.5283, 0.1582, 0.5146, 0.2032, 0.51, 0.25, 0.5146, 0.2968, 0.5283, 0.3418, 0.5504, 0.3833, 0.5803, 0.4197, 0.6167, 0.4496, 0.6582, 0.4717, 0.7032, 0.4854])
me_cylinder.use_remesh_preserve_volume = False
me_cylinder.use_remesh_preserve_attributes = False
me_cylinder.use_mirror_vertex_groups = False
me_cylinder.update()

# ---- objects
ob_cube = bpy.data.objects.new('Cube', me_cube)
ob_camera = bpy.data.objects.new('Camera', cam_camera)
ob_cylinder = bpy.data.objects.new('Cylinder', me_cylinder)

# ---- transforms, parenting, visibility, modifiers, constraints
ob_cube.location = (0.0, 0.0, 0.0)
ob_cube.lock_rotations_4d = False
ob_cube.empty_display_type = 'ARROWS'
ob_cube.lineart.crease_threshold = 0.0
ob_camera.location = (7.359, -6.926, 4.958)
ob_camera.rotation_euler = (1.109, 0.0, 0.8149)
ob_camera.lock_rotations_4d = False
ob_camera.empty_display_type = 'ARROWS'
ob_camera.color = (0.0, 0.0, 0.0, 0.0)
ob_camera.display_type = 'WIRE'
ob_camera.lineart.crease_threshold = 0.0
ob_cylinder.location = (26.15, -82.66, 28.91)
ob_cylinder.rotation_euler = (-0.0, 1.571, 0.0)
ob_cylinder.scale = (0.006067, 0.006067, 0.006067)
ob_cylinder.lineart.crease_threshold = 0.0

# ---- collection membership
col_collection.objects.link(ob_cube)
col_collection.objects.link(ob_camera)
col_collection.objects.link(ob_cylinder)

# ---- scene / render settings (as saved in the file)
scene.camera = ob_camera
scene.frame_start = 1; scene.frame_end = 250; scene.frame_set(1)
scene.render.engine = 'BLENDER_EEVEE_NEXT'
scene.cycles.use_denoising = False
scene.cycles.samples = 128
scene.cycles.sampling_pattern = 'TABULATED_SOBOL'
scene.cycles.use_adaptive_sampling = False
scene.cycles.use_light_tree = False
scene.view_settings.view_transform = 'Filmic'
scene.unit_settings.scale_length = 0.001
bpy.context.view_layer.update()

# ---- added for rendering (the .blend has no usable light): sun
light_auto_sun = bpy.data.lights.new('AutoSun', 'SUN')
light_auto_sun.energy = 3.0
light_auto_sun.angle = 0.0523599
ob_auto_sun = bpy.data.objects.new('AutoSun', light_auto_sun)
scene.collection.objects.link(ob_auto_sun)
ob_auto_sun.rotation_euler = (0.872665, 0.174533, 0.523599)
bpy.context.view_layer.update()
